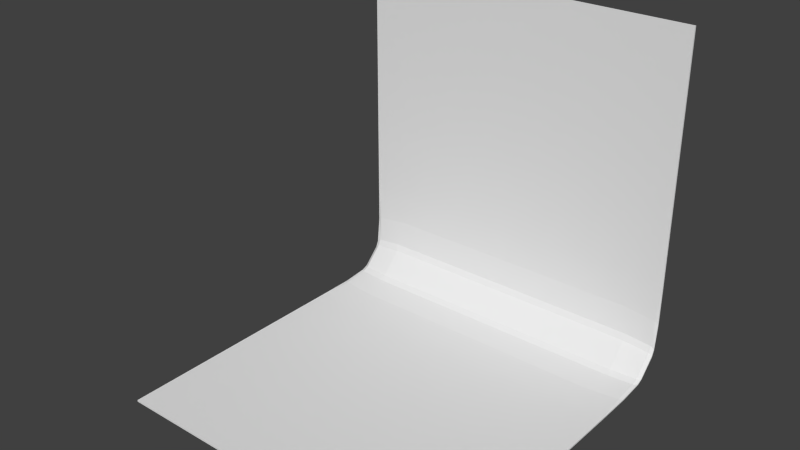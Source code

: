 # Source: BLENDER_Roof_with_one_wall.blend  (saved by Blender 2.73.0; exported with 4.5.12 LTS)
import bpy
from mathutils import Matrix  # noqa: F401  (used for matrix-valued properties, if any)

bpy.ops.wm.read_factory_settings(use_empty=True)
scene = bpy.context.scene
scene.name = 'Scene'

# ---- collections
col_collection_1 = bpy.data.collections.new('Collection 1'); scene.collection.children.link(col_collection_1)

# ---- world
world_world = bpy.data.worlds.new('World'); scene.world = world_world
world_world.color = (0.05088, 0.05088, 0.05088)
world_world.use_sun_shadow = False
world_world.sun_shadow_jitter_overblur = 0.0
world_world.cycles.sampling_method = 'MANUAL'
world_world.cycles.sample_map_resolution = 256

# ---- meshes
me_cube_001 = bpy.data.meshes.new('Cube.001')
me_cube_001.from_pydata([(-1.0, -1.0, -1.01), (1.0, -1.0, -1.01), (-1.0, 1.0, 0.99), (1.0, 1.0, 0.99), (-1.0, -1.0, -1.0), (1.0, -1.0, -1.0), (-1.0, 0.99, 0.99), (1.0, 0.99, 0.99), (-0.98, 0.9814, -0.8254), (-0.98, 0.9654, -0.8614), (-1.0, 0.9648, -0.8768), (-1.0, 0.9809, -0.8409), (-0.98, 0.9959, -0.6719), (-1.0, 0.9973, -0.6893), (-1.0, 1.0, -0.468), (-0.78, 0.998, -0.65), (-0.64, 0.964, -0.846), (-0.82, 0.9639, -0.8479), (-0.84, 0.9819, -0.8119), (-0.66, 0.982, -0.81), (-0.98, 0.8154, -0.9914), (-1.0, 0.8309, -0.9909), (-1.0, 0.8668, -0.9748), (-0.98, 0.8514, -0.9754), (-0.84, 0.8019, -0.9919), (-0.82, 0.8379, -0.9739), (-0.64, 0.836, -0.974), (-0.66, 0.8, -0.992), (-1.0, 0.458, -1.01), (-1.0, 0.6793, -1.007), (-0.98, 0.6619, -1.006), (-0.78, 0.64, -1.008), (0.98, 0.8154, -0.9914), (0.98, 0.8514, -0.9754), (1.0, 0.8668, -0.9748), (1.0, 0.8309, -0.9909), (0.98, 0.6619, -1.006), (1.0, 0.6793, -1.007), (1.0, 0.458, -1.01), (0.78, 0.64, -1.008), (0.64, 0.836, -0.974), (0.82, 0.8379, -0.9739), (0.84, 0.8019, -0.9919), (0.66, 0.8, -0.992), (0.98, 0.9814, -0.8254), (1.0, 0.9809, -0.8409), (1.0, 0.9648, -0.8768), (0.98, 0.9654, -0.8614), (0.84, 0.9819, -0.8119), (0.82, 0.9639, -0.8479), (0.64, 0.964, -0.846), (0.66, 0.982, -0.81), (1.0, 1.0, -0.468), (1.0, 0.9973, -0.6893), (0.98, 0.9959, -0.6719), (0.78, 0.998, -0.65), (-0.98, 0.8101, -0.9853), (-0.98, 0.846, -0.9695), (-1.0, 0.8625, -0.9701), (-1.0, 0.8266, -0.9859), (-0.98, 0.6562, -0.9985), (-1.0, 0.6748, -1.001), (-1.0, 0.4528, -1.002), (-0.78, 0.6342, -1.0), (-0.64, 0.8295, -0.9668), (-0.82, 0.8315, -0.9669), (-0.84, 0.7957, -0.9848), (-0.66, 0.7936, -0.9847), (-0.98, 0.9753, -0.8201), (-1.0, 0.9759, -0.8366), (-1.0, 0.9601, -0.8725), (-0.98, 0.9595, -0.856), (-0.84, 0.9748, -0.8057), (-0.82, 0.9569, -0.8415), (-0.64, 0.9568, -0.8395), (-0.66, 0.9747, -0.8036), (-1.0, 0.9921, -0.4628), (-1.0, 0.9912, -0.6848), (-0.98, 0.9885, -0.6662), (-0.78, 0.9904, -0.6442), (0.98, 0.9753, -0.8201), (0.98, 0.9595, -0.856), (1.0, 0.9601, -0.8725), (1.0, 0.9759, -0.8366), (0.98, 0.9885, -0.6662), (1.0, 0.9912, -0.6848), (1.0, 0.9921, -0.4628), (0.78, 0.9904, -0.6442), (0.64, 0.9568, -0.8395), (0.82, 0.9569, -0.8415), (0.84, 0.9748, -0.8057), (0.66, 0.9747, -0.8036), (0.98, 0.8101, -0.9853), (1.0, 0.8266, -0.9859), (1.0, 0.8625, -0.9701), (0.98, 0.846, -0.9695), (0.84, 0.7957, -0.9848), (0.82, 0.8315, -0.9669), (0.64, 0.8295, -0.9668), (0.66, 0.7936, -0.9847), (1.0, 0.4528, -1.002), (1.0, 0.6748, -1.001), (0.98, 0.6562, -0.9985), (0.78, 0.6342, -1.0)], [], [(46, 82, 94, 34), (63, 103, 99, 67), (41, 49, 47, 33), (3, 2, 6, 7), (89, 97, 95, 81), (0, 1, 5, 4), (65, 73, 71, 57), (21, 59, 58, 22), (40, 26, 16, 50), (88, 74, 64, 98), (39, 31, 27, 43), (28, 62, 61, 29), (87, 79, 75, 91), (85, 83, 45, 53), (8, 12, 18), (20, 24, 30), (32, 36, 42), (44, 48, 54), (13, 77, 76, 14), (56, 60, 66), (68, 72, 78), (5, 1, 38, 100), (80, 84, 90), (92, 96, 102), (0, 28, 38, 1), (2, 3, 52, 14), (76, 86, 7, 6), (5, 100, 62, 4), (15, 55, 51, 19), (8, 9, 10, 11), (12, 13, 14, 15), (16, 17, 18, 19), (20, 21, 22, 23), (24, 25, 26, 27), (28, 29, 30, 31), (32, 33, 34, 35), (36, 37, 38, 39), (40, 41, 42, 43), (44, 45, 46, 47), (48, 49, 50, 51), (52, 53, 54, 55), (56, 57, 58, 59), (60, 61, 62, 63), (64, 65, 66, 67), (68, 69, 70, 71), (72, 73, 74, 75), (76, 77, 78, 79), (10, 70, 69, 11), (80, 81, 82, 83), (84, 85, 86, 87), (88, 89, 90, 91), (92, 93, 94, 95), (96, 97, 98, 99), (100, 101, 102, 103), (7, 86, 52, 3), (93, 101, 37, 35), (17, 9, 8, 18), (11, 13, 12, 8), (15, 19, 18, 12), (29, 21, 20, 30), (23, 25, 24, 20), (27, 31, 30, 24), (41, 33, 32, 42), (35, 37, 36, 32), (39, 43, 42, 36), (53, 45, 44, 54), (47, 49, 48, 44), (51, 55, 54, 48), (65, 57, 56, 66), (59, 61, 60, 56), (63, 67, 66, 60), (77, 69, 68, 78), (71, 73, 72, 68), (75, 79, 78, 72), (89, 81, 80, 90), (83, 85, 84, 80), (87, 91, 90, 84), (101, 93, 92, 102), (95, 97, 96, 92), (99, 103, 102, 96), (16, 26, 25, 17), (22, 10, 9, 23), (40, 50, 49, 41), (46, 34, 33, 47), (4, 62, 28, 0), (70, 10, 22, 58), (64, 74, 73, 65), (70, 58, 57, 71), (61, 59, 21, 29), (11, 69, 77, 13), (52, 86, 85, 53), (6, 2, 14, 76), (34, 94, 93, 35), (88, 98, 97, 89), (94, 82, 81, 95), (45, 83, 82, 46), (37, 101, 100, 38), (38, 28, 31, 39), (26, 40, 43, 27), (14, 52, 55, 15), (50, 16, 19, 51), (86, 76, 79, 87), (74, 88, 91, 75), (62, 100, 103, 63), (98, 64, 67, 99), (17, 25, 23, 9)])
me_cube_001.use_remesh_preserve_volume = False
me_cube_001.use_remesh_preserve_attributes = False
me_cube_001.use_mirror_vertex_groups = False
me_cube_001.update()

# ---- objects
ob_weltabschnitt_1_wand = bpy.data.objects.new('Weltabschnitt_1_Wand', me_cube_001)

# ---- transforms, parenting, visibility, modifiers, constraints
ob_weltabschnitt_1_wand.location = (0.0, 0.0, 0.01)
ob_weltabschnitt_1_wand.lineart.crease_threshold = 0.0

# ---- collection membership
col_collection_1.objects.link(ob_weltabschnitt_1_wand)

# ---- scene / render settings (as saved in the file)
scene.frame_start = 1; scene.frame_end = 250; scene.frame_set(1)
scene.render.engine = 'BLENDER_EEVEE_NEXT'
scene.render.resolution_percentage = 50
scene.render.dither_intensity = 0.0
scene.cycles.use_denoising = False
scene.cycles.samples = 10
scene.cycles.sampling_pattern = 'TABULATED_SOBOL'
scene.cycles.light_sampling_threshold = 0.0
scene.cycles.use_adaptive_sampling = False
scene.cycles.use_light_tree = False
scene.cycles.blur_glossy = 0.0
scene.cycles.pixel_filter_type = 'GAUSSIAN'
scene.cycles.sample_clamp_indirect = 0.0
scene.view_settings.view_transform = 'Standard'
bpy.context.view_layer.update()

# ---- added for rendering (the .blend has no active camera and no usable light): camera, sun
cam_auto = bpy.data.cameras.new('AutoCamera')
cam_auto.lens = 50.0
cam_auto.sensor_width = 36.0
cam_auto.clip_end = 1000.0
ob_auto_camera = bpy.data.objects.new('AutoCamera', cam_auto)
scene.collection.objects.link(ob_auto_camera)
ob_auto_camera.location = (3.20507, -3.84609, 2.56406)
ob_auto_camera.rotation_euler = (1.09748, -7.21219e-08, 0.694738)
scene.camera = ob_auto_camera
light_auto_sun = bpy.data.lights.new('AutoSun', 'SUN')
light_auto_sun.energy = 3.0
light_auto_sun.angle = 0.0523599
ob_auto_sun = bpy.data.objects.new('AutoSun', light_auto_sun)
scene.collection.objects.link(ob_auto_sun)
ob_auto_sun.rotation_euler = (0.872665, 0.174533, 0.523599)
bpy.context.view_layer.update()
